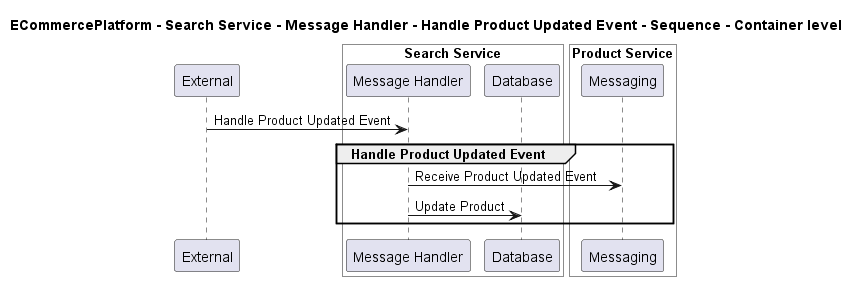

The diagram above was rendered by PlantUML. Its source (embedded in the PNG):
@startuml

title ECommercePlatform - Search Service - Message Handler - Handle Product Updated Event - Sequence - Container level

participant "External" as C4InterFlow.SoftwareSystems.ExternalSystem

box "Search Service" #White
    participant "Message Handler" as ECommercePlatform.SoftwareSystems.SearchService.Containers.MessageHandler
    participant "Database" as ECommercePlatform.SoftwareSystems.SearchService.Containers.Database
end box


box "Product Service" #White
    participant "Messaging" as ECommercePlatform.SoftwareSystems.ProductService.Containers.Messaging
end box


C4InterFlow.SoftwareSystems.ExternalSystem -> ECommercePlatform.SoftwareSystems.SearchService.Containers.MessageHandler : Handle Product Updated Event
group Handle Product Updated Event
ECommercePlatform.SoftwareSystems.SearchService.Containers.MessageHandler -> ECommercePlatform.SoftwareSystems.ProductService.Containers.Messaging : Receive Product Updated Event
ECommercePlatform.SoftwareSystems.SearchService.Containers.MessageHandler -> ECommercePlatform.SoftwareSystems.SearchService.Containers.Database : Update Product
end


@enduml